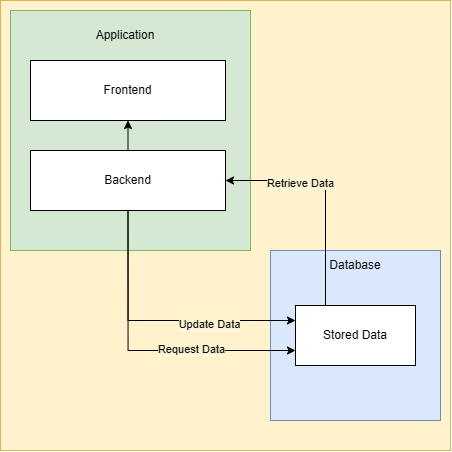

The diagram above was exported from draw.io. Its source (the exported page's mxGraphModel, read from the mxfile embedded in the PNG):
<mxGraphModel dx="947" dy="514" grid="1" gridSize="10" guides="1" tooltips="1" connect="1" arrows="1" fold="1" page="1" pageScale="1" pageWidth="850" pageHeight="1100" math="0" shadow="0">
  <root>
    <mxCell id="0" />
    <mxCell id="1" parent="0" />
    <mxCell id="q9IwXKc8BgQh9cvUmZ-n-2" value="" style="whiteSpace=wrap;html=1;aspect=fixed;align=left;fillColor=#fff2cc;strokeColor=#d6b656;" vertex="1" parent="1">
      <mxGeometry x="100" y="80" width="450" height="450" as="geometry" />
    </mxCell>
    <mxCell id="q9IwXKc8BgQh9cvUmZ-n-4" value="" style="whiteSpace=wrap;html=1;aspect=fixed;fillColor=#d5e8d4;strokeColor=#82b366;" vertex="1" parent="1">
      <mxGeometry x="110" y="90" width="240" height="240" as="geometry" />
    </mxCell>
    <mxCell id="q9IwXKc8BgQh9cvUmZ-n-3" value="Application" style="text;html=1;align=center;verticalAlign=middle;whiteSpace=wrap;rounded=0;" vertex="1" parent="1">
      <mxGeometry x="195" y="100" width="60" height="30" as="geometry" />
    </mxCell>
    <mxCell id="q9IwXKc8BgQh9cvUmZ-n-5" value="Frontend" style="rounded=0;whiteSpace=wrap;html=1;" vertex="1" parent="1">
      <mxGeometry x="130" y="140" width="195" height="60" as="geometry" />
    </mxCell>
    <mxCell id="q9IwXKc8BgQh9cvUmZ-n-16" style="edgeStyle=orthogonalEdgeStyle;rounded=0;orthogonalLoop=1;jettySize=auto;html=1;exitX=0.5;exitY=0;exitDx=0;exitDy=0;entryX=0.5;entryY=1;entryDx=0;entryDy=0;" edge="1" parent="1" source="q9IwXKc8BgQh9cvUmZ-n-6" target="q9IwXKc8BgQh9cvUmZ-n-5">
      <mxGeometry relative="1" as="geometry" />
    </mxCell>
    <mxCell id="q9IwXKc8BgQh9cvUmZ-n-6" value="Backend" style="rounded=0;whiteSpace=wrap;html=1;" vertex="1" parent="1">
      <mxGeometry x="130" y="230" width="195" height="60" as="geometry" />
    </mxCell>
    <mxCell id="q9IwXKc8BgQh9cvUmZ-n-7" value="" style="whiteSpace=wrap;html=1;aspect=fixed;fillColor=#dae8fc;strokeColor=#6c8ebf;" vertex="1" parent="1">
      <mxGeometry x="370" y="330" width="170" height="170" as="geometry" />
    </mxCell>
    <mxCell id="q9IwXKc8BgQh9cvUmZ-n-8" value="Database" style="text;html=1;align=center;verticalAlign=middle;whiteSpace=wrap;rounded=0;" vertex="1" parent="1">
      <mxGeometry x="425" y="330" width="60" height="30" as="geometry" />
    </mxCell>
    <mxCell id="q9IwXKc8BgQh9cvUmZ-n-15" style="edgeStyle=orthogonalEdgeStyle;rounded=0;orthogonalLoop=1;jettySize=auto;html=1;exitX=0.25;exitY=0;exitDx=0;exitDy=0;entryX=1;entryY=0.5;entryDx=0;entryDy=0;" edge="1" parent="1" source="q9IwXKc8BgQh9cvUmZ-n-9" target="q9IwXKc8BgQh9cvUmZ-n-6">
      <mxGeometry relative="1" as="geometry" />
    </mxCell>
    <mxCell id="q9IwXKc8BgQh9cvUmZ-n-18" value="&lt;span style=&quot;background-color: light-dark(rgb(251, 242, 208), rgb(237, 237, 237));&quot;&gt;Retrieve Data&lt;/span&gt;" style="edgeLabel;html=1;align=center;verticalAlign=middle;resizable=0;points=[];" vertex="1" connectable="0" parent="q9IwXKc8BgQh9cvUmZ-n-15">
      <mxGeometry x="0.3323" y="3" relative="1" as="geometry">
        <mxPoint as="offset" />
      </mxGeometry>
    </mxCell>
    <mxCell id="q9IwXKc8BgQh9cvUmZ-n-9" value="Stored Data" style="rounded=0;whiteSpace=wrap;html=1;" vertex="1" parent="1">
      <mxGeometry x="395" y="385" width="120" height="60" as="geometry" />
    </mxCell>
    <mxCell id="q9IwXKc8BgQh9cvUmZ-n-10" style="edgeStyle=orthogonalEdgeStyle;rounded=0;orthogonalLoop=1;jettySize=auto;html=1;exitX=0.5;exitY=1;exitDx=0;exitDy=0;entryX=0;entryY=0.25;entryDx=0;entryDy=0;" edge="1" parent="1" source="q9IwXKc8BgQh9cvUmZ-n-6" target="q9IwXKc8BgQh9cvUmZ-n-9">
      <mxGeometry relative="1" as="geometry" />
    </mxCell>
    <mxCell id="q9IwXKc8BgQh9cvUmZ-n-11" value="&lt;span style=&quot;background-color: light-dark(rgb(251, 242, 208), rgb(237, 237, 237));&quot;&gt;Update Data&lt;/span&gt;" style="edgeLabel;html=1;align=center;verticalAlign=middle;resizable=0;points=[];" vertex="1" connectable="0" parent="q9IwXKc8BgQh9cvUmZ-n-10">
      <mxGeometry x="0.3734" y="-4" relative="1" as="geometry">
        <mxPoint as="offset" />
      </mxGeometry>
    </mxCell>
    <mxCell id="q9IwXKc8BgQh9cvUmZ-n-13" style="edgeStyle=orthogonalEdgeStyle;rounded=0;orthogonalLoop=1;jettySize=auto;html=1;exitX=0.5;exitY=1;exitDx=0;exitDy=0;entryX=0;entryY=0.75;entryDx=0;entryDy=0;" edge="1" parent="1" source="q9IwXKc8BgQh9cvUmZ-n-6" target="q9IwXKc8BgQh9cvUmZ-n-9">
      <mxGeometry relative="1" as="geometry" />
    </mxCell>
    <mxCell id="q9IwXKc8BgQh9cvUmZ-n-14" value="&lt;span style=&quot;background-color: light-dark(rgb(251, 242, 208), rgb(237, 237, 237));&quot;&gt;Request Data&lt;/span&gt;" style="edgeLabel;html=1;align=center;verticalAlign=middle;resizable=0;points=[];" vertex="1" connectable="0" parent="q9IwXKc8BgQh9cvUmZ-n-13">
      <mxGeometry x="0.3206" y="1" relative="1" as="geometry">
        <mxPoint as="offset" />
      </mxGeometry>
    </mxCell>
  </root>
</mxGraphModel>